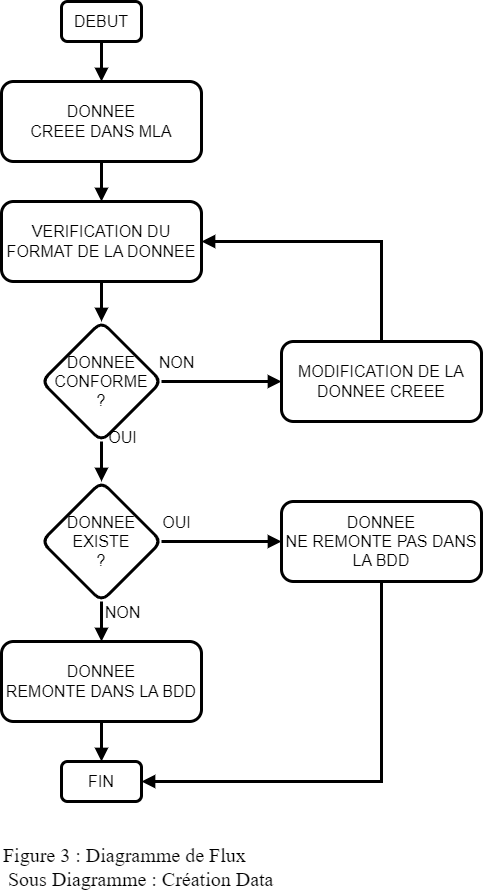

The diagram above was exported from draw.io. Its source (the exported page's mxGraphModel, read from the mxfile embedded in the PNG):
<mxGraphModel dx="1418" dy="838" grid="1" gridSize="10" guides="1" tooltips="1" connect="1" arrows="1" fold="1" page="1" pageScale="1" pageWidth="827" pageHeight="1169" math="0" shadow="0">
  <root>
    <mxCell id="WIyWlLk6GJQsqaUBKTNV-0" />
    <mxCell id="WIyWlLk6GJQsqaUBKTNV-1" parent="WIyWlLk6GJQsqaUBKTNV-0" />
    <mxCell id="MitaX2cIUI9hwlp0Uqbs-2" style="edgeStyle=orthogonalEdgeStyle;rounded=0;orthogonalLoop=1;jettySize=auto;html=1;fontFamily=Helvetica;fontSize=16;fontColor=default;strokeWidth=3;endArrow=block;endFill=1;" parent="WIyWlLk6GJQsqaUBKTNV-1" source="MitaX2cIUI9hwlp0Uqbs-0" target="630tRF6A03lLh2aUBXFr-0" edge="1">
      <mxGeometry relative="1" as="geometry">
        <mxPoint x="340" y="285" as="targetPoint" />
      </mxGeometry>
    </mxCell>
    <mxCell id="MitaX2cIUI9hwlp0Uqbs-0" value="DONNEE&lt;br&gt;CREEE DANS MLA" style="rounded=1;whiteSpace=wrap;html=1;fillColor=none;strokeWidth=3;fontSize=16;" parent="WIyWlLk6GJQsqaUBKTNV-1" vertex="1">
      <mxGeometry x="240" y="160" width="200" height="80" as="geometry" />
    </mxCell>
    <mxCell id="MitaX2cIUI9hwlp0Uqbs-13" style="edgeStyle=orthogonalEdgeStyle;shape=connector;rounded=0;orthogonalLoop=1;jettySize=auto;html=1;labelBackgroundColor=default;strokeColor=default;strokeWidth=3;align=center;verticalAlign=middle;fontFamily=Helvetica;fontSize=16;fontColor=default;endArrow=block;endFill=1;" parent="WIyWlLk6GJQsqaUBKTNV-1" source="MitaX2cIUI9hwlp0Uqbs-4" target="MitaX2cIUI9hwlp0Uqbs-10" edge="1">
      <mxGeometry relative="1" as="geometry">
        <Array as="points">
          <mxPoint x="620" y="860" />
        </Array>
      </mxGeometry>
    </mxCell>
    <mxCell id="MitaX2cIUI9hwlp0Uqbs-4" value="DONNEE&lt;br&gt;NE REMONTE PAS DANS LA BDD" style="rounded=1;whiteSpace=wrap;html=1;fillColor=none;strokeWidth=3;fontSize=16;" parent="WIyWlLk6GJQsqaUBKTNV-1" vertex="1">
      <mxGeometry x="520" y="580" width="200" height="80" as="geometry" />
    </mxCell>
    <mxCell id="MitaX2cIUI9hwlp0Uqbs-12" style="edgeStyle=orthogonalEdgeStyle;shape=connector;rounded=0;orthogonalLoop=1;jettySize=auto;html=1;labelBackgroundColor=default;strokeColor=default;strokeWidth=3;align=center;verticalAlign=middle;fontFamily=Helvetica;fontSize=16;fontColor=default;endArrow=block;endFill=1;" parent="WIyWlLk6GJQsqaUBKTNV-1" source="MitaX2cIUI9hwlp0Uqbs-7" target="MitaX2cIUI9hwlp0Uqbs-10" edge="1">
      <mxGeometry relative="1" as="geometry" />
    </mxCell>
    <mxCell id="MitaX2cIUI9hwlp0Uqbs-7" value="DONNEE&lt;br&gt;REMONTE DANS LA BDD" style="rounded=1;whiteSpace=wrap;html=1;fillColor=none;strokeWidth=3;fontSize=16;" parent="WIyWlLk6GJQsqaUBKTNV-1" vertex="1">
      <mxGeometry x="240" y="720" width="200" height="80" as="geometry" />
    </mxCell>
    <mxCell id="MitaX2cIUI9hwlp0Uqbs-10" value="FIN" style="rounded=1;whiteSpace=wrap;html=1;strokeColor=default;strokeWidth=3;align=center;verticalAlign=middle;fontFamily=Helvetica;fontSize=16;fontColor=default;fillColor=none;" parent="WIyWlLk6GJQsqaUBKTNV-1" vertex="1">
      <mxGeometry x="300" y="840" width="80" height="40" as="geometry" />
    </mxCell>
    <mxCell id="MitaX2cIUI9hwlp0Uqbs-14" style="edgeStyle=orthogonalEdgeStyle;shape=connector;rounded=0;orthogonalLoop=1;jettySize=auto;html=1;labelBackgroundColor=default;strokeColor=default;strokeWidth=3;align=center;verticalAlign=middle;fontFamily=Helvetica;fontSize=16;fontColor=default;endArrow=block;endFill=1;" parent="WIyWlLk6GJQsqaUBKTNV-1" source="MitaX2cIUI9hwlp0Uqbs-11" target="MitaX2cIUI9hwlp0Uqbs-0" edge="1">
      <mxGeometry relative="1" as="geometry" />
    </mxCell>
    <mxCell id="MitaX2cIUI9hwlp0Uqbs-11" value="DEBUT" style="rounded=1;whiteSpace=wrap;html=1;strokeColor=default;strokeWidth=3;align=center;verticalAlign=middle;fontFamily=Helvetica;fontSize=16;fontColor=default;fillColor=none;" parent="WIyWlLk6GJQsqaUBKTNV-1" vertex="1">
      <mxGeometry x="300" y="80" width="80" height="40" as="geometry" />
    </mxCell>
    <mxCell id="630tRF6A03lLh2aUBXFr-3" style="edgeStyle=orthogonalEdgeStyle;shape=connector;rounded=0;orthogonalLoop=1;jettySize=auto;html=1;labelBackgroundColor=default;strokeColor=default;strokeWidth=3;align=center;verticalAlign=middle;fontFamily=Helvetica;fontSize=11;fontColor=default;endArrow=block;endFill=1;" parent="WIyWlLk6GJQsqaUBKTNV-1" source="630tRF6A03lLh2aUBXFr-0" target="630tRF6A03lLh2aUBXFr-2" edge="1">
      <mxGeometry relative="1" as="geometry" />
    </mxCell>
    <mxCell id="630tRF6A03lLh2aUBXFr-0" value="VERIFICATION DU FORMAT DE LA DONNEE" style="rounded=1;whiteSpace=wrap;html=1;fillColor=none;strokeWidth=3;fontSize=16;" parent="WIyWlLk6GJQsqaUBKTNV-1" vertex="1">
      <mxGeometry x="240" y="280" width="200" height="80" as="geometry" />
    </mxCell>
    <mxCell id="630tRF6A03lLh2aUBXFr-12" style="edgeStyle=orthogonalEdgeStyle;shape=connector;rounded=0;orthogonalLoop=1;jettySize=auto;html=1;labelBackgroundColor=default;strokeColor=default;strokeWidth=3;align=center;verticalAlign=middle;fontFamily=Helvetica;fontSize=11;fontColor=default;endArrow=block;endFill=1;" parent="WIyWlLk6GJQsqaUBKTNV-1" source="630tRF6A03lLh2aUBXFr-2" target="630tRF6A03lLh2aUBXFr-7" edge="1">
      <mxGeometry relative="1" as="geometry" />
    </mxCell>
    <mxCell id="630tRF6A03lLh2aUBXFr-17" value="&lt;font style=&quot;font-size: 16px;&quot;&gt;OUI&lt;/font&gt;" style="edgeLabel;html=1;align=center;verticalAlign=middle;resizable=0;points=[];fontSize=11;fontFamily=Helvetica;fontColor=default;" parent="630tRF6A03lLh2aUBXFr-12" vertex="1" connectable="0">
      <mxGeometry x="-0.2727" relative="1" as="geometry">
        <mxPoint x="20" y="-20" as="offset" />
      </mxGeometry>
    </mxCell>
    <mxCell id="630tRF6A03lLh2aUBXFr-14" style="edgeStyle=orthogonalEdgeStyle;shape=connector;rounded=0;orthogonalLoop=1;jettySize=auto;html=1;labelBackgroundColor=default;strokeColor=default;strokeWidth=3;align=center;verticalAlign=middle;fontFamily=Helvetica;fontSize=11;fontColor=default;endArrow=block;endFill=1;" parent="WIyWlLk6GJQsqaUBKTNV-1" source="630tRF6A03lLh2aUBXFr-2" target="630tRF6A03lLh2aUBXFr-13" edge="1">
      <mxGeometry relative="1" as="geometry">
        <Array as="points">
          <mxPoint x="490" y="460" />
          <mxPoint x="490" y="460" />
        </Array>
      </mxGeometry>
    </mxCell>
    <mxCell id="630tRF6A03lLh2aUBXFr-16" value="&lt;font style=&quot;font-size: 16px;&quot;&gt;NON&lt;/font&gt;" style="edgeLabel;html=1;align=center;verticalAlign=middle;resizable=0;points=[];fontSize=11;fontFamily=Helvetica;fontColor=default;" parent="630tRF6A03lLh2aUBXFr-14" vertex="1" connectable="0">
      <mxGeometry x="-0.5333" y="5" relative="1" as="geometry">
        <mxPoint x="-14" y="-15" as="offset" />
      </mxGeometry>
    </mxCell>
    <mxCell id="630tRF6A03lLh2aUBXFr-2" value="DONNEE&lt;br&gt;CONFORME&lt;br&gt;?" style="rhombus;whiteSpace=wrap;html=1;rounded=1;strokeColor=default;strokeWidth=3;align=center;verticalAlign=middle;fontFamily=Helvetica;fontSize=16;fontColor=default;fillColor=none;" parent="WIyWlLk6GJQsqaUBKTNV-1" vertex="1">
      <mxGeometry x="280" y="400" width="120" height="120" as="geometry" />
    </mxCell>
    <mxCell id="630tRF6A03lLh2aUBXFr-10" style="edgeStyle=orthogonalEdgeStyle;shape=connector;rounded=0;orthogonalLoop=1;jettySize=auto;html=1;labelBackgroundColor=default;strokeColor=default;strokeWidth=3;align=center;verticalAlign=middle;fontFamily=Helvetica;fontSize=11;fontColor=default;endArrow=block;endFill=1;" parent="WIyWlLk6GJQsqaUBKTNV-1" source="630tRF6A03lLh2aUBXFr-7" target="MitaX2cIUI9hwlp0Uqbs-7" edge="1">
      <mxGeometry relative="1" as="geometry" />
    </mxCell>
    <mxCell id="630tRF6A03lLh2aUBXFr-19" value="&lt;font style=&quot;font-size: 16px;&quot;&gt;NON&lt;/font&gt;" style="edgeLabel;html=1;align=center;verticalAlign=middle;resizable=0;points=[];fontSize=11;fontFamily=Helvetica;fontColor=default;" parent="630tRF6A03lLh2aUBXFr-10" vertex="1" connectable="0">
      <mxGeometry x="-0.15" y="2" relative="1" as="geometry">
        <mxPoint x="18" y="-7" as="offset" />
      </mxGeometry>
    </mxCell>
    <mxCell id="630tRF6A03lLh2aUBXFr-11" style="edgeStyle=orthogonalEdgeStyle;shape=connector;rounded=0;orthogonalLoop=1;jettySize=auto;html=1;labelBackgroundColor=default;strokeColor=default;strokeWidth=3;align=center;verticalAlign=middle;fontFamily=Helvetica;fontSize=11;fontColor=default;endArrow=block;endFill=1;" parent="WIyWlLk6GJQsqaUBKTNV-1" source="630tRF6A03lLh2aUBXFr-7" target="MitaX2cIUI9hwlp0Uqbs-4" edge="1">
      <mxGeometry relative="1" as="geometry" />
    </mxCell>
    <mxCell id="630tRF6A03lLh2aUBXFr-18" value="&lt;font style=&quot;font-size: 16px;&quot;&gt;OUI&lt;/font&gt;" style="edgeLabel;html=1;align=center;verticalAlign=middle;resizable=0;points=[];fontSize=11;fontFamily=Helvetica;fontColor=default;" parent="630tRF6A03lLh2aUBXFr-11" vertex="1" connectable="0">
      <mxGeometry x="-0.7" y="-5" relative="1" as="geometry">
        <mxPoint x="-4" y="-25" as="offset" />
      </mxGeometry>
    </mxCell>
    <mxCell id="630tRF6A03lLh2aUBXFr-7" value="DONNEE&lt;br&gt;EXISTE&lt;br&gt;?" style="rhombus;whiteSpace=wrap;html=1;rounded=1;strokeColor=default;strokeWidth=3;align=center;verticalAlign=middle;fontFamily=Helvetica;fontSize=16;fontColor=default;fillColor=none;" parent="WIyWlLk6GJQsqaUBKTNV-1" vertex="1">
      <mxGeometry x="280" y="560" width="120" height="120" as="geometry" />
    </mxCell>
    <mxCell id="630tRF6A03lLh2aUBXFr-15" style="edgeStyle=orthogonalEdgeStyle;shape=connector;rounded=0;orthogonalLoop=1;jettySize=auto;html=1;labelBackgroundColor=default;strokeColor=default;strokeWidth=3;align=center;verticalAlign=middle;fontFamily=Helvetica;fontSize=11;fontColor=default;endArrow=block;endFill=1;" parent="WIyWlLk6GJQsqaUBKTNV-1" source="630tRF6A03lLh2aUBXFr-13" target="630tRF6A03lLh2aUBXFr-0" edge="1">
      <mxGeometry relative="1" as="geometry">
        <Array as="points">
          <mxPoint x="620" y="320" />
        </Array>
      </mxGeometry>
    </mxCell>
    <mxCell id="630tRF6A03lLh2aUBXFr-13" value="MODIFICATION DE LA DONNEE CREEE" style="rounded=1;whiteSpace=wrap;html=1;fillColor=none;strokeWidth=3;fontSize=16;" parent="WIyWlLk6GJQsqaUBKTNV-1" vertex="1">
      <mxGeometry x="520" y="420" width="200" height="80" as="geometry" />
    </mxCell>
    <mxCell id="9rniYvxf0dbGkHZOdBQA-0" value="Figure 3 : Diagramme de Flux&lt;br&gt;&amp;nbsp;Sous Diagramme : Création Data" style="text;html=1;strokeColor=none;fillColor=none;align=left;verticalAlign=middle;whiteSpace=wrap;rounded=0;fontSize=20;fontFamily=Architects Daughter;" parent="WIyWlLk6GJQsqaUBKTNV-1" vertex="1">
      <mxGeometry x="240" y="920" width="360" height="50" as="geometry" />
    </mxCell>
  </root>
</mxGraphModel>